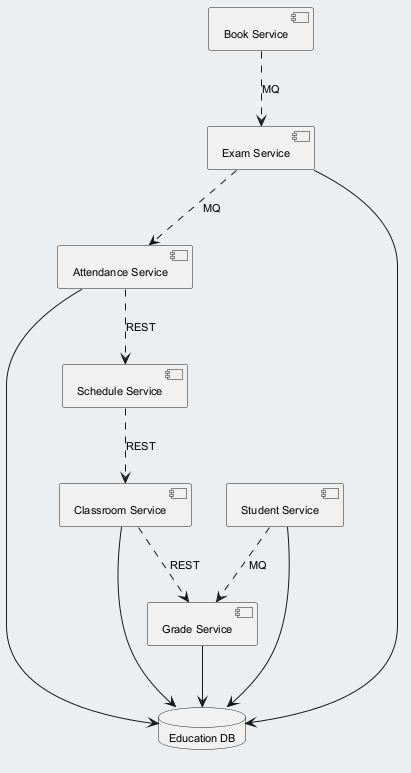

The diagram above was rendered by PlantUML. Its source (embedded in the PNG):
@startuml
skinparam backgroundColor #ECEFF1
skinparam classBackgroundColor #FFFFFF
skinparam classBorderColor #455A64
skinparam defaultFontSize 11
component "Attendance Service" as C_AttendanceService
component "Exam Service" as C_ExamService
component "Book Service" as C_BookService
component "Schedule Service" as C_ScheduleService
component "Grade Service" as C_GradeService
component "Classroom Service" as C_ClassroomService
component "Student Service" as C_StudentService
database "Education DB" as DB_education
C_AttendanceService --> DB_education
C_ExamService --> DB_education
C_GradeService --> DB_education
C_ClassroomService --> DB_education
C_StudentService --> DB_education
C_ScheduleService ..> C_ClassroomService : REST
C_ExamService ..> C_AttendanceService : MQ
C_ClassroomService ..> C_GradeService : REST
C_BookService ..> C_ExamService : MQ
C_StudentService ..> C_GradeService : MQ
C_AttendanceService ..> C_ScheduleService : REST
@enduml